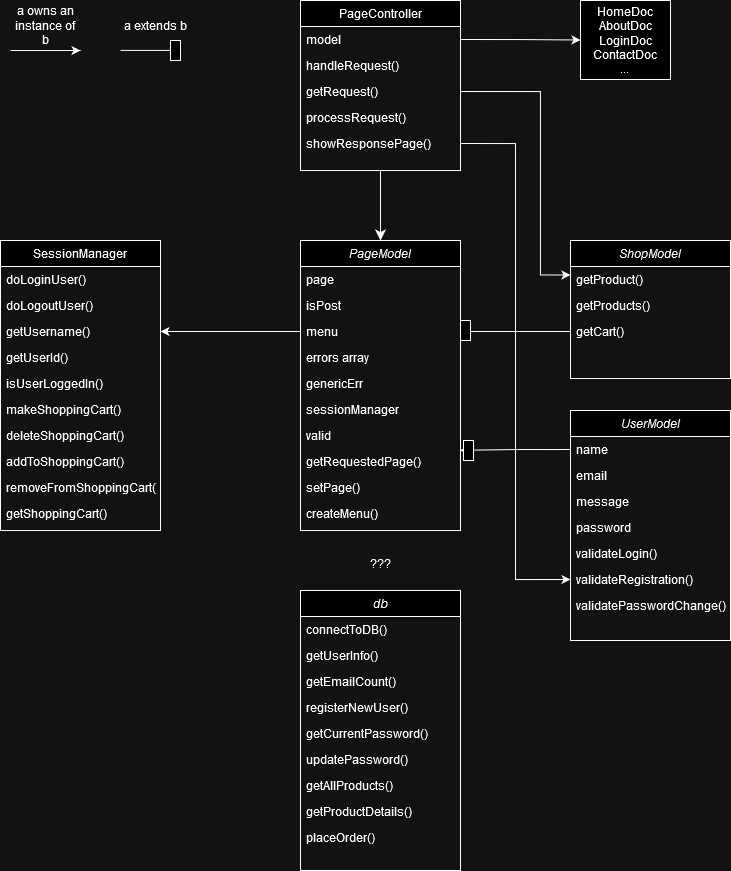

The diagram above was exported from draw.io. Its source (the exported page's mxGraphModel, read from the mxfile embedded in the PNG):
<mxGraphModel dx="1439" dy="1824" grid="1" gridSize="10" guides="1" tooltips="1" connect="1" arrows="1" fold="1" page="1" pageScale="1" pageWidth="827" pageHeight="1169" math="0" shadow="0">
  <root>
    <mxCell id="WIyWlLk6GJQsqaUBKTNV-0" />
    <mxCell id="WIyWlLk6GJQsqaUBKTNV-1" parent="WIyWlLk6GJQsqaUBKTNV-0" />
    <mxCell id="zkfFHV4jXpPFQw0GAbJ--0" value="ShopModel" style="swimlane;fontStyle=2;align=center;verticalAlign=top;childLayout=stackLayout;horizontal=1;startSize=26;horizontalStack=0;resizeParent=1;resizeLast=0;collapsible=1;marginBottom=0;rounded=0;shadow=0;strokeWidth=1;" parent="WIyWlLk6GJQsqaUBKTNV-1" vertex="1">
      <mxGeometry x="510" y="180" width="160" height="138" as="geometry">
        <mxRectangle x="230" y="140" width="160" height="26" as="alternateBounds" />
      </mxGeometry>
    </mxCell>
    <mxCell id="zkfFHV4jXpPFQw0GAbJ--2" value="getProduct()" style="text;align=left;verticalAlign=top;spacingLeft=4;spacingRight=4;overflow=hidden;rotatable=0;points=[[0,0.5],[1,0.5]];portConstraint=eastwest;rounded=0;shadow=0;html=0;" parent="zkfFHV4jXpPFQw0GAbJ--0" vertex="1">
      <mxGeometry y="26" width="160" height="26" as="geometry" />
    </mxCell>
    <mxCell id="zkfFHV4jXpPFQw0GAbJ--3" value="getProducts()" style="text;align=left;verticalAlign=top;spacingLeft=4;spacingRight=4;overflow=hidden;rotatable=0;points=[[0,0.5],[1,0.5]];portConstraint=eastwest;rounded=0;shadow=0;html=0;" parent="zkfFHV4jXpPFQw0GAbJ--0" vertex="1">
      <mxGeometry y="52" width="160" height="26" as="geometry" />
    </mxCell>
    <mxCell id="zkfFHV4jXpPFQw0GAbJ--5" value="getCart()" style="text;align=left;verticalAlign=top;spacingLeft=4;spacingRight=4;overflow=hidden;rotatable=0;points=[[0,0.5],[1,0.5]];portConstraint=eastwest;" parent="zkfFHV4jXpPFQw0GAbJ--0" vertex="1">
      <mxGeometry y="78" width="160" height="26" as="geometry" />
    </mxCell>
    <mxCell id="hM3ChTnylnCqjlwM2GNJ-14" style="edgeStyle=none;curved=1;rounded=0;orthogonalLoop=1;jettySize=auto;html=1;exitX=0.5;exitY=1;exitDx=0;exitDy=0;entryX=0.5;entryY=0;entryDx=0;entryDy=0;fontSize=12;startSize=8;endSize=8;" parent="WIyWlLk6GJQsqaUBKTNV-1" source="zkfFHV4jXpPFQw0GAbJ--17" target="W_znbbLr8LJjK6uVI5ib-0" edge="1">
      <mxGeometry relative="1" as="geometry" />
    </mxCell>
    <mxCell id="zkfFHV4jXpPFQw0GAbJ--17" value="PageController" style="swimlane;fontStyle=0;align=center;verticalAlign=top;childLayout=stackLayout;horizontal=1;startSize=26;horizontalStack=0;resizeParent=1;resizeLast=0;collapsible=1;marginBottom=0;rounded=0;shadow=0;strokeWidth=1;" parent="WIyWlLk6GJQsqaUBKTNV-1" vertex="1">
      <mxGeometry x="240" y="-60" width="160" height="170" as="geometry">
        <mxRectangle x="550" y="140" width="160" height="26" as="alternateBounds" />
      </mxGeometry>
    </mxCell>
    <mxCell id="hM3ChTnylnCqjlwM2GNJ-5" value="model" style="text;align=left;verticalAlign=top;spacingLeft=4;spacingRight=4;overflow=hidden;rotatable=0;points=[[0,0.5],[1,0.5]];portConstraint=eastwest;rounded=0;shadow=0;html=0;" parent="zkfFHV4jXpPFQw0GAbJ--17" vertex="1">
      <mxGeometry y="26" width="160" height="26" as="geometry" />
    </mxCell>
    <mxCell id="zkfFHV4jXpPFQw0GAbJ--18" value="handleRequest()" style="text;align=left;verticalAlign=top;spacingLeft=4;spacingRight=4;overflow=hidden;rotatable=0;points=[[0,0.5],[1,0.5]];portConstraint=eastwest;" parent="zkfFHV4jXpPFQw0GAbJ--17" vertex="1">
      <mxGeometry y="52" width="160" height="26" as="geometry" />
    </mxCell>
    <mxCell id="zkfFHV4jXpPFQw0GAbJ--19" value="getRequest()" style="text;align=left;verticalAlign=top;spacingLeft=4;spacingRight=4;overflow=hidden;rotatable=0;points=[[0,0.5],[1,0.5]];portConstraint=eastwest;rounded=0;shadow=0;html=0;" parent="zkfFHV4jXpPFQw0GAbJ--17" vertex="1">
      <mxGeometry y="78" width="160" height="26" as="geometry" />
    </mxCell>
    <mxCell id="zkfFHV4jXpPFQw0GAbJ--20" value="processRequest()" style="text;align=left;verticalAlign=top;spacingLeft=4;spacingRight=4;overflow=hidden;rotatable=0;points=[[0,0.5],[1,0.5]];portConstraint=eastwest;rounded=0;shadow=0;html=0;" parent="zkfFHV4jXpPFQw0GAbJ--17" vertex="1">
      <mxGeometry y="104" width="160" height="26" as="geometry" />
    </mxCell>
    <mxCell id="zkfFHV4jXpPFQw0GAbJ--21" value="showResponsePage()" style="text;align=left;verticalAlign=top;spacingLeft=4;spacingRight=4;overflow=hidden;rotatable=0;points=[[0,0.5],[1,0.5]];portConstraint=eastwest;rounded=0;shadow=0;html=0;" parent="zkfFHV4jXpPFQw0GAbJ--17" vertex="1">
      <mxGeometry y="130" width="160" height="26" as="geometry" />
    </mxCell>
    <mxCell id="W_znbbLr8LJjK6uVI5ib-0" value="PageModel" style="swimlane;fontStyle=2;align=center;verticalAlign=top;childLayout=stackLayout;horizontal=1;startSize=26;horizontalStack=0;resizeParent=1;resizeLast=0;collapsible=1;marginBottom=0;rounded=0;shadow=0;strokeWidth=1;" parent="WIyWlLk6GJQsqaUBKTNV-1" vertex="1">
      <mxGeometry x="240" y="180" width="160" height="290" as="geometry">
        <mxRectangle x="230" y="140" width="160" height="26" as="alternateBounds" />
      </mxGeometry>
    </mxCell>
    <mxCell id="W_znbbLr8LJjK6uVI5ib-1" value="page" style="text;align=left;verticalAlign=top;spacingLeft=4;spacingRight=4;overflow=hidden;rotatable=0;points=[[0,0.5],[1,0.5]];portConstraint=eastwest;" parent="W_znbbLr8LJjK6uVI5ib-0" vertex="1">
      <mxGeometry y="26" width="160" height="26" as="geometry" />
    </mxCell>
    <mxCell id="W_znbbLr8LJjK6uVI5ib-2" value="isPost" style="text;align=left;verticalAlign=top;spacingLeft=4;spacingRight=4;overflow=hidden;rotatable=0;points=[[0,0.5],[1,0.5]];portConstraint=eastwest;rounded=0;shadow=0;html=0;" parent="W_znbbLr8LJjK6uVI5ib-0" vertex="1">
      <mxGeometry y="52" width="160" height="26" as="geometry" />
    </mxCell>
    <mxCell id="W_znbbLr8LJjK6uVI5ib-3" value="menu" style="text;align=left;verticalAlign=top;spacingLeft=4;spacingRight=4;overflow=hidden;rotatable=0;points=[[0,0.5],[1,0.5]];portConstraint=eastwest;rounded=0;shadow=0;html=0;" parent="W_znbbLr8LJjK6uVI5ib-0" vertex="1">
      <mxGeometry y="78" width="160" height="26" as="geometry" />
    </mxCell>
    <mxCell id="W_znbbLr8LJjK6uVI5ib-5" value="errors array" style="text;align=left;verticalAlign=top;spacingLeft=4;spacingRight=4;overflow=hidden;rotatable=0;points=[[0,0.5],[1,0.5]];portConstraint=eastwest;" parent="W_znbbLr8LJjK6uVI5ib-0" vertex="1">
      <mxGeometry y="104" width="160" height="26" as="geometry" />
    </mxCell>
    <mxCell id="W_znbbLr8LJjK6uVI5ib-12" value="genericErr" style="text;align=left;verticalAlign=top;spacingLeft=4;spacingRight=4;overflow=hidden;rotatable=0;points=[[0,0.5],[1,0.5]];portConstraint=eastwest;" parent="W_znbbLr8LJjK6uVI5ib-0" vertex="1">
      <mxGeometry y="130" width="160" height="26" as="geometry" />
    </mxCell>
    <mxCell id="W_znbbLr8LJjK6uVI5ib-13" value="sessionManager" style="text;align=left;verticalAlign=top;spacingLeft=4;spacingRight=4;overflow=hidden;rotatable=0;points=[[0,0.5],[1,0.5]];portConstraint=eastwest;" parent="W_znbbLr8LJjK6uVI5ib-0" vertex="1">
      <mxGeometry y="156" width="160" height="26" as="geometry" />
    </mxCell>
    <mxCell id="W_znbbLr8LJjK6uVI5ib-14" value="valid" style="text;align=left;verticalAlign=top;spacingLeft=4;spacingRight=4;overflow=hidden;rotatable=0;points=[[0,0.5],[1,0.5]];portConstraint=eastwest;" parent="W_znbbLr8LJjK6uVI5ib-0" vertex="1">
      <mxGeometry y="182" width="160" height="26" as="geometry" />
    </mxCell>
    <mxCell id="W_znbbLr8LJjK6uVI5ib-15" value="getRequestedPage()" style="text;align=left;verticalAlign=top;spacingLeft=4;spacingRight=4;overflow=hidden;rotatable=0;points=[[0,0.5],[1,0.5]];portConstraint=eastwest;" parent="W_znbbLr8LJjK6uVI5ib-0" vertex="1">
      <mxGeometry y="208" width="160" height="26" as="geometry" />
    </mxCell>
    <mxCell id="W_znbbLr8LJjK6uVI5ib-16" value="setPage()" style="text;align=left;verticalAlign=top;spacingLeft=4;spacingRight=4;overflow=hidden;rotatable=0;points=[[0,0.5],[1,0.5]];portConstraint=eastwest;" parent="W_znbbLr8LJjK6uVI5ib-0" vertex="1">
      <mxGeometry y="234" width="160" height="26" as="geometry" />
    </mxCell>
    <mxCell id="W_znbbLr8LJjK6uVI5ib-17" value="createMenu()" style="text;align=left;verticalAlign=top;spacingLeft=4;spacingRight=4;overflow=hidden;rotatable=0;points=[[0,0.5],[1,0.5]];portConstraint=eastwest;" parent="W_znbbLr8LJjK6uVI5ib-0" vertex="1">
      <mxGeometry y="260" width="160" height="26" as="geometry" />
    </mxCell>
    <mxCell id="W_znbbLr8LJjK6uVI5ib-6" value="UserModel" style="swimlane;fontStyle=2;align=center;verticalAlign=top;childLayout=stackLayout;horizontal=1;startSize=26;horizontalStack=0;resizeParent=1;resizeLast=0;collapsible=1;marginBottom=0;rounded=0;shadow=0;strokeWidth=1;" parent="WIyWlLk6GJQsqaUBKTNV-1" vertex="1">
      <mxGeometry x="510" y="350" width="160" height="230" as="geometry">
        <mxRectangle x="230" y="140" width="160" height="26" as="alternateBounds" />
      </mxGeometry>
    </mxCell>
    <mxCell id="bykftAepE6jpfIsbplBT-42" value="name" style="text;align=left;verticalAlign=top;spacingLeft=4;spacingRight=4;overflow=hidden;rotatable=0;points=[[0,0.5],[1,0.5]];portConstraint=eastwest;rounded=0;shadow=0;html=0;" vertex="1" parent="W_znbbLr8LJjK6uVI5ib-6">
      <mxGeometry y="26" width="160" height="26" as="geometry" />
    </mxCell>
    <mxCell id="bykftAepE6jpfIsbplBT-40" value="email" style="text;align=left;verticalAlign=top;spacingLeft=4;spacingRight=4;overflow=hidden;rotatable=0;points=[[0,0.5],[1,0.5]];portConstraint=eastwest;rounded=0;shadow=0;html=0;" vertex="1" parent="W_znbbLr8LJjK6uVI5ib-6">
      <mxGeometry y="52" width="160" height="26" as="geometry" />
    </mxCell>
    <mxCell id="bykftAepE6jpfIsbplBT-4" value="message" style="text;align=left;verticalAlign=top;spacingLeft=4;spacingRight=4;overflow=hidden;rotatable=0;points=[[0,0.5],[1,0.5]];portConstraint=eastwest;rounded=0;shadow=0;html=0;" vertex="1" parent="W_znbbLr8LJjK6uVI5ib-6">
      <mxGeometry y="78" width="160" height="26" as="geometry" />
    </mxCell>
    <mxCell id="bykftAepE6jpfIsbplBT-41" value="password" style="text;align=left;verticalAlign=top;spacingLeft=4;spacingRight=4;overflow=hidden;rotatable=0;points=[[0,0.5],[1,0.5]];portConstraint=eastwest;rounded=0;shadow=0;html=0;" vertex="1" parent="W_znbbLr8LJjK6uVI5ib-6">
      <mxGeometry y="104" width="160" height="26" as="geometry" />
    </mxCell>
    <mxCell id="W_znbbLr8LJjK6uVI5ib-7" value="validateLogin()" style="text;align=left;verticalAlign=top;spacingLeft=4;spacingRight=4;overflow=hidden;rotatable=0;points=[[0,0.5],[1,0.5]];portConstraint=eastwest;" parent="W_znbbLr8LJjK6uVI5ib-6" vertex="1">
      <mxGeometry y="130" width="160" height="26" as="geometry" />
    </mxCell>
    <mxCell id="W_znbbLr8LJjK6uVI5ib-8" value="validateRegistration()" style="text;align=left;verticalAlign=top;spacingLeft=4;spacingRight=4;overflow=hidden;rotatable=0;points=[[0,0.5],[1,0.5]];portConstraint=eastwest;rounded=0;shadow=0;html=0;" parent="W_znbbLr8LJjK6uVI5ib-6" vertex="1">
      <mxGeometry y="156" width="160" height="26" as="geometry" />
    </mxCell>
    <mxCell id="bykftAepE6jpfIsbplBT-43" value="validatePasswordChange()" style="text;align=left;verticalAlign=top;spacingLeft=4;spacingRight=4;overflow=hidden;rotatable=0;points=[[0,0.5],[1,0.5]];portConstraint=eastwest;rounded=0;shadow=0;html=0;" vertex="1" parent="W_znbbLr8LJjK6uVI5ib-6">
      <mxGeometry y="182" width="160" height="26" as="geometry" />
    </mxCell>
    <mxCell id="hM3ChTnylnCqjlwM2GNJ-0" value="SessionManager" style="swimlane;fontStyle=0;align=center;verticalAlign=top;childLayout=stackLayout;horizontal=1;startSize=26;horizontalStack=0;resizeParent=1;resizeLast=0;collapsible=1;marginBottom=0;rounded=0;shadow=0;strokeWidth=1;" parent="WIyWlLk6GJQsqaUBKTNV-1" vertex="1">
      <mxGeometry x="-60" y="180" width="160" height="290" as="geometry">
        <mxRectangle x="550" y="140" width="160" height="26" as="alternateBounds" />
      </mxGeometry>
    </mxCell>
    <mxCell id="hM3ChTnylnCqjlwM2GNJ-2" value="doLoginUser()" style="text;align=left;verticalAlign=top;spacingLeft=4;spacingRight=4;overflow=hidden;rotatable=0;points=[[0,0.5],[1,0.5]];portConstraint=eastwest;rounded=0;shadow=0;html=0;" parent="hM3ChTnylnCqjlwM2GNJ-0" vertex="1">
      <mxGeometry y="26" width="160" height="26" as="geometry" />
    </mxCell>
    <mxCell id="hM3ChTnylnCqjlwM2GNJ-3" value="doLogoutUser()" style="text;align=left;verticalAlign=top;spacingLeft=4;spacingRight=4;overflow=hidden;rotatable=0;points=[[0,0.5],[1,0.5]];portConstraint=eastwest;rounded=0;shadow=0;html=0;" parent="hM3ChTnylnCqjlwM2GNJ-0" vertex="1">
      <mxGeometry y="52" width="160" height="26" as="geometry" />
    </mxCell>
    <mxCell id="hM3ChTnylnCqjlwM2GNJ-4" value="getUsername()" style="text;align=left;verticalAlign=top;spacingLeft=4;spacingRight=4;overflow=hidden;rotatable=0;points=[[0,0.5],[1,0.5]];portConstraint=eastwest;rounded=0;shadow=0;html=0;" parent="hM3ChTnylnCqjlwM2GNJ-0" vertex="1">
      <mxGeometry y="78" width="160" height="26" as="geometry" />
    </mxCell>
    <mxCell id="hM3ChTnylnCqjlwM2GNJ-6" value="getUserId()" style="text;align=left;verticalAlign=top;spacingLeft=4;spacingRight=4;overflow=hidden;rotatable=0;points=[[0,0.5],[1,0.5]];portConstraint=eastwest;rounded=0;shadow=0;html=0;" parent="hM3ChTnylnCqjlwM2GNJ-0" vertex="1">
      <mxGeometry y="104" width="160" height="26" as="geometry" />
    </mxCell>
    <mxCell id="hM3ChTnylnCqjlwM2GNJ-7" value="isUserLoggedIn()" style="text;align=left;verticalAlign=top;spacingLeft=4;spacingRight=4;overflow=hidden;rotatable=0;points=[[0,0.5],[1,0.5]];portConstraint=eastwest;rounded=0;shadow=0;html=0;" parent="hM3ChTnylnCqjlwM2GNJ-0" vertex="1">
      <mxGeometry y="130" width="160" height="26" as="geometry" />
    </mxCell>
    <mxCell id="hM3ChTnylnCqjlwM2GNJ-8" value="makeShoppingCart()" style="text;align=left;verticalAlign=top;spacingLeft=4;spacingRight=4;overflow=hidden;rotatable=0;points=[[0,0.5],[1,0.5]];portConstraint=eastwest;rounded=0;shadow=0;html=0;" parent="hM3ChTnylnCqjlwM2GNJ-0" vertex="1">
      <mxGeometry y="156" width="160" height="26" as="geometry" />
    </mxCell>
    <mxCell id="hM3ChTnylnCqjlwM2GNJ-9" value="deleteShoppingCart()" style="text;align=left;verticalAlign=top;spacingLeft=4;spacingRight=4;overflow=hidden;rotatable=0;points=[[0,0.5],[1,0.5]];portConstraint=eastwest;rounded=0;shadow=0;html=0;" parent="hM3ChTnylnCqjlwM2GNJ-0" vertex="1">
      <mxGeometry y="182" width="160" height="26" as="geometry" />
    </mxCell>
    <mxCell id="hM3ChTnylnCqjlwM2GNJ-10" value="addToShoppingCart()" style="text;align=left;verticalAlign=top;spacingLeft=4;spacingRight=4;overflow=hidden;rotatable=0;points=[[0,0.5],[1,0.5]];portConstraint=eastwest;rounded=0;shadow=0;html=0;" parent="hM3ChTnylnCqjlwM2GNJ-0" vertex="1">
      <mxGeometry y="208" width="160" height="26" as="geometry" />
    </mxCell>
    <mxCell id="hM3ChTnylnCqjlwM2GNJ-11" value="removeFromShoppingCart()" style="text;align=left;verticalAlign=top;spacingLeft=4;spacingRight=4;overflow=hidden;rotatable=0;points=[[0,0.5],[1,0.5]];portConstraint=eastwest;rounded=0;shadow=0;html=0;" parent="hM3ChTnylnCqjlwM2GNJ-0" vertex="1">
      <mxGeometry y="234" width="160" height="26" as="geometry" />
    </mxCell>
    <mxCell id="hM3ChTnylnCqjlwM2GNJ-12" value="getShoppingCart()" style="text;align=left;verticalAlign=top;spacingLeft=4;spacingRight=4;overflow=hidden;rotatable=0;points=[[0,0.5],[1,0.5]];portConstraint=eastwest;rounded=0;shadow=0;html=0;" parent="hM3ChTnylnCqjlwM2GNJ-0" vertex="1">
      <mxGeometry y="260" width="160" height="26" as="geometry" />
    </mxCell>
    <mxCell id="bykftAepE6jpfIsbplBT-1" style="edgeStyle=orthogonalEdgeStyle;rounded=0;orthogonalLoop=1;jettySize=auto;html=1;exitX=1;exitY=0.5;exitDx=0;exitDy=0;entryX=0;entryY=0.5;entryDx=0;entryDy=0;" edge="1" parent="WIyWlLk6GJQsqaUBKTNV-1" source="zkfFHV4jXpPFQw0GAbJ--21" target="W_znbbLr8LJjK6uVI5ib-8">
      <mxGeometry relative="1" as="geometry" />
    </mxCell>
    <mxCell id="bykftAepE6jpfIsbplBT-2" style="edgeStyle=orthogonalEdgeStyle;rounded=0;orthogonalLoop=1;jettySize=auto;html=1;exitX=1;exitY=0.5;exitDx=0;exitDy=0;entryX=0;entryY=0.25;entryDx=0;entryDy=0;" edge="1" parent="WIyWlLk6GJQsqaUBKTNV-1" source="zkfFHV4jXpPFQw0GAbJ--19" target="zkfFHV4jXpPFQw0GAbJ--0">
      <mxGeometry relative="1" as="geometry">
        <Array as="points">
          <mxPoint x="480" y="31" />
          <mxPoint x="480" y="215" />
        </Array>
      </mxGeometry>
    </mxCell>
    <mxCell id="bykftAepE6jpfIsbplBT-3" style="edgeStyle=orthogonalEdgeStyle;rounded=0;orthogonalLoop=1;jettySize=auto;html=1;exitX=0;exitY=0.5;exitDx=0;exitDy=0;entryX=1;entryY=0.5;entryDx=0;entryDy=0;" edge="1" parent="WIyWlLk6GJQsqaUBKTNV-1" source="W_znbbLr8LJjK6uVI5ib-3" target="hM3ChTnylnCqjlwM2GNJ-4">
      <mxGeometry relative="1" as="geometry" />
    </mxCell>
    <mxCell id="bykftAepE6jpfIsbplBT-5" value="&lt;div&gt;HomeDoc&lt;/div&gt;&lt;div&gt;AboutDoc&lt;/div&gt;&lt;div&gt;LoginDoc&lt;/div&gt;&lt;div&gt;ContactDoc&lt;/div&gt;&lt;div&gt;...&lt;br&gt;&lt;/div&gt;" style="rounded=0;whiteSpace=wrap;html=1;" vertex="1" parent="WIyWlLk6GJQsqaUBKTNV-1">
      <mxGeometry x="520" y="-60" width="90" height="79" as="geometry" />
    </mxCell>
    <mxCell id="bykftAepE6jpfIsbplBT-6" style="edgeStyle=orthogonalEdgeStyle;rounded=0;orthogonalLoop=1;jettySize=auto;html=1;exitX=1;exitY=0.5;exitDx=0;exitDy=0;entryX=0;entryY=0.5;entryDx=0;entryDy=0;" edge="1" parent="WIyWlLk6GJQsqaUBKTNV-1" source="hM3ChTnylnCqjlwM2GNJ-5" target="bykftAepE6jpfIsbplBT-5">
      <mxGeometry relative="1" as="geometry" />
    </mxCell>
    <mxCell id="bykftAepE6jpfIsbplBT-7" value="" style="endArrow=classic;html=1;rounded=0;" edge="1" parent="WIyWlLk6GJQsqaUBKTNV-1">
      <mxGeometry width="50" height="50" relative="1" as="geometry">
        <mxPoint x="-50" y="-10" as="sourcePoint" />
        <mxPoint x="20" y="-10" as="targetPoint" />
      </mxGeometry>
    </mxCell>
    <mxCell id="bykftAepE6jpfIsbplBT-8" value="a owns an instance of b" style="text;html=1;align=center;verticalAlign=middle;whiteSpace=wrap;rounded=0;" vertex="1" parent="WIyWlLk6GJQsqaUBKTNV-1">
      <mxGeometry x="-50" y="-50" width="70" height="30" as="geometry" />
    </mxCell>
    <mxCell id="bykftAepE6jpfIsbplBT-9" value="db" style="swimlane;fontStyle=2;align=center;verticalAlign=top;childLayout=stackLayout;horizontal=1;startSize=26;horizontalStack=0;resizeParent=1;resizeLast=0;collapsible=1;marginBottom=0;rounded=0;shadow=0;strokeWidth=1;" vertex="1" parent="WIyWlLk6GJQsqaUBKTNV-1">
      <mxGeometry x="240" y="530" width="160" height="280" as="geometry">
        <mxRectangle x="230" y="140" width="160" height="26" as="alternateBounds" />
      </mxGeometry>
    </mxCell>
    <mxCell id="bykftAepE6jpfIsbplBT-13" value="connectToDB()" style="text;align=left;verticalAlign=top;spacingLeft=4;spacingRight=4;overflow=hidden;rotatable=0;points=[[0,0.5],[1,0.5]];portConstraint=eastwest;" vertex="1" parent="bykftAepE6jpfIsbplBT-9">
      <mxGeometry y="26" width="160" height="26" as="geometry" />
    </mxCell>
    <mxCell id="bykftAepE6jpfIsbplBT-15" value="getUserInfo()" style="text;align=left;verticalAlign=top;spacingLeft=4;spacingRight=4;overflow=hidden;rotatable=0;points=[[0,0.5],[1,0.5]];portConstraint=eastwest;" vertex="1" parent="bykftAepE6jpfIsbplBT-9">
      <mxGeometry y="52" width="160" height="26" as="geometry" />
    </mxCell>
    <mxCell id="bykftAepE6jpfIsbplBT-16" value="getEmailCount()" style="text;align=left;verticalAlign=top;spacingLeft=4;spacingRight=4;overflow=hidden;rotatable=0;points=[[0,0.5],[1,0.5]];portConstraint=eastwest;" vertex="1" parent="bykftAepE6jpfIsbplBT-9">
      <mxGeometry y="78" width="160" height="26" as="geometry" />
    </mxCell>
    <mxCell id="bykftAepE6jpfIsbplBT-17" value="registerNewUser()" style="text;align=left;verticalAlign=top;spacingLeft=4;spacingRight=4;overflow=hidden;rotatable=0;points=[[0,0.5],[1,0.5]];portConstraint=eastwest;" vertex="1" parent="bykftAepE6jpfIsbplBT-9">
      <mxGeometry y="104" width="160" height="26" as="geometry" />
    </mxCell>
    <mxCell id="bykftAepE6jpfIsbplBT-18" value="getCurrentPassword()" style="text;align=left;verticalAlign=top;spacingLeft=4;spacingRight=4;overflow=hidden;rotatable=0;points=[[0,0.5],[1,0.5]];portConstraint=eastwest;" vertex="1" parent="bykftAepE6jpfIsbplBT-9">
      <mxGeometry y="130" width="160" height="26" as="geometry" />
    </mxCell>
    <mxCell id="bykftAepE6jpfIsbplBT-19" value="updatePassword()" style="text;align=left;verticalAlign=top;spacingLeft=4;spacingRight=4;overflow=hidden;rotatable=0;points=[[0,0.5],[1,0.5]];portConstraint=eastwest;" vertex="1" parent="bykftAepE6jpfIsbplBT-9">
      <mxGeometry y="156" width="160" height="26" as="geometry" />
    </mxCell>
    <mxCell id="bykftAepE6jpfIsbplBT-20" value="getAllProducts()" style="text;align=left;verticalAlign=top;spacingLeft=4;spacingRight=4;overflow=hidden;rotatable=0;points=[[0,0.5],[1,0.5]];portConstraint=eastwest;" vertex="1" parent="bykftAepE6jpfIsbplBT-9">
      <mxGeometry y="182" width="160" height="26" as="geometry" />
    </mxCell>
    <mxCell id="bykftAepE6jpfIsbplBT-21" value="getProductDetails()" style="text;align=left;verticalAlign=top;spacingLeft=4;spacingRight=4;overflow=hidden;rotatable=0;points=[[0,0.5],[1,0.5]];portConstraint=eastwest;" vertex="1" parent="bykftAepE6jpfIsbplBT-9">
      <mxGeometry y="208" width="160" height="26" as="geometry" />
    </mxCell>
    <mxCell id="bykftAepE6jpfIsbplBT-22" value="placeOrder()" style="text;align=left;verticalAlign=top;spacingLeft=4;spacingRight=4;overflow=hidden;rotatable=0;points=[[0,0.5],[1,0.5]];portConstraint=eastwest;" vertex="1" parent="bykftAepE6jpfIsbplBT-9">
      <mxGeometry y="234" width="160" height="26" as="geometry" />
    </mxCell>
    <mxCell id="bykftAepE6jpfIsbplBT-27" style="edgeStyle=orthogonalEdgeStyle;rounded=0;orthogonalLoop=1;jettySize=auto;html=1;exitX=0;exitY=0.5;exitDx=0;exitDy=0;entryX=0.997;entryY=0.068;entryDx=0;entryDy=0;entryPerimeter=0;" edge="1" parent="WIyWlLk6GJQsqaUBKTNV-1" source="bykftAepE6jpfIsbplBT-42" target="W_znbbLr8LJjK6uVI5ib-15">
      <mxGeometry relative="1" as="geometry" />
    </mxCell>
    <mxCell id="bykftAepE6jpfIsbplBT-28" style="edgeStyle=orthogonalEdgeStyle;rounded=0;orthogonalLoop=1;jettySize=auto;html=1;exitX=0;exitY=0.5;exitDx=0;exitDy=0;entryX=1;entryY=0.5;entryDx=0;entryDy=0;" edge="1" parent="WIyWlLk6GJQsqaUBKTNV-1" source="zkfFHV4jXpPFQw0GAbJ--5" target="W_znbbLr8LJjK6uVI5ib-3">
      <mxGeometry relative="1" as="geometry" />
    </mxCell>
    <mxCell id="bykftAepE6jpfIsbplBT-30" value="" style="rounded=0;whiteSpace=wrap;html=1;" vertex="1" parent="WIyWlLk6GJQsqaUBKTNV-1">
      <mxGeometry x="403" y="380" width="10" height="20" as="geometry" />
    </mxCell>
    <mxCell id="bykftAepE6jpfIsbplBT-31" value="" style="rounded=0;whiteSpace=wrap;html=1;" vertex="1" parent="WIyWlLk6GJQsqaUBKTNV-1">
      <mxGeometry x="400" y="260" width="10" height="20" as="geometry" />
    </mxCell>
    <mxCell id="bykftAepE6jpfIsbplBT-33" value="" style="endArrow=classic;html=1;rounded=0;" edge="1" parent="WIyWlLk6GJQsqaUBKTNV-1" source="bykftAepE6jpfIsbplBT-35">
      <mxGeometry width="50" height="50" relative="1" as="geometry">
        <mxPoint x="50" y="-10" as="sourcePoint" />
        <mxPoint x="120" y="-10" as="targetPoint" />
      </mxGeometry>
    </mxCell>
    <mxCell id="bykftAepE6jpfIsbplBT-36" value="" style="endArrow=classic;html=1;rounded=0;" edge="1" parent="WIyWlLk6GJQsqaUBKTNV-1">
      <mxGeometry width="50" height="50" relative="1" as="geometry">
        <mxPoint x="60" y="-10.1" as="sourcePoint" />
        <mxPoint x="120" y="-10.1" as="targetPoint" />
      </mxGeometry>
    </mxCell>
    <mxCell id="bykftAepE6jpfIsbplBT-35" value="" style="rounded=0;whiteSpace=wrap;html=1;" vertex="1" parent="WIyWlLk6GJQsqaUBKTNV-1">
      <mxGeometry x="110" y="-20" width="10" height="20" as="geometry" />
    </mxCell>
    <mxCell id="bykftAepE6jpfIsbplBT-37" value="a extends b" style="text;html=1;align=center;verticalAlign=middle;whiteSpace=wrap;rounded=0;" vertex="1" parent="WIyWlLk6GJQsqaUBKTNV-1">
      <mxGeometry x="60" y="-50" width="70" height="30" as="geometry" />
    </mxCell>
    <mxCell id="bykftAepE6jpfIsbplBT-39" value="???" style="text;html=1;align=center;verticalAlign=middle;whiteSpace=wrap;rounded=0;" vertex="1" parent="WIyWlLk6GJQsqaUBKTNV-1">
      <mxGeometry x="290" y="488" width="60" height="30" as="geometry" />
    </mxCell>
  </root>
</mxGraphModel>